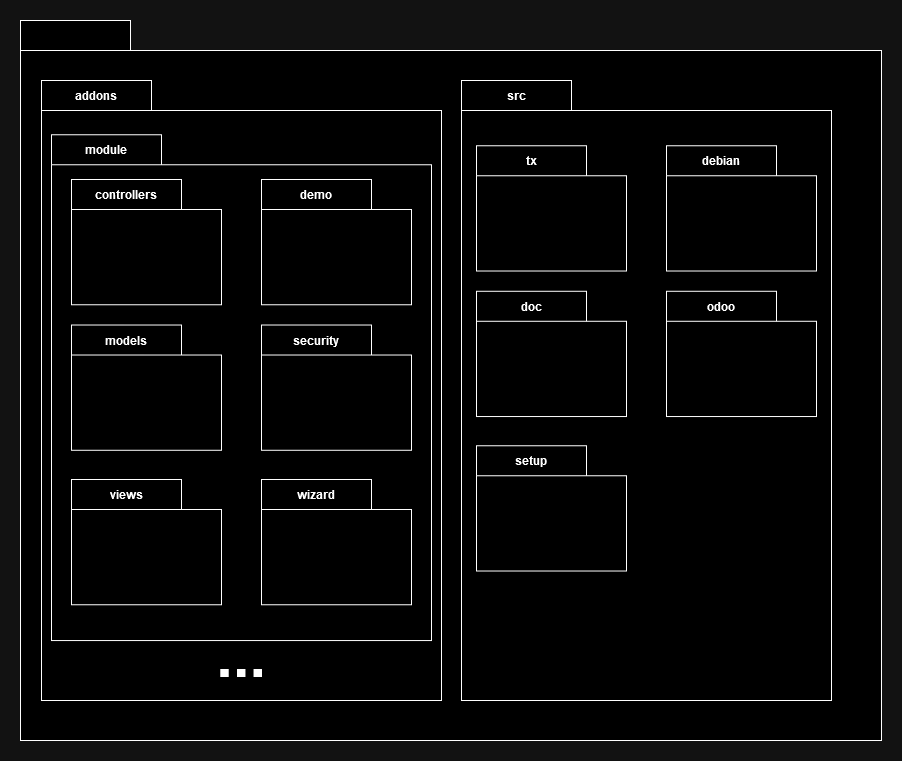

The diagram above was exported from draw.io. Its source (the exported page's mxGraphModel, read from the mxfile embedded in the PNG):
<mxGraphModel dx="1050" dy="558" grid="1" gridSize="10" guides="1" tooltips="1" connect="1" arrows="1" fold="1" page="1" pageScale="1" pageWidth="827" pageHeight="1169" math="0" shadow="0">
  <root>
    <mxCell id="0" />
    <mxCell id="1" parent="0" />
    <mxCell id="BW9XROYzyHaIupsbDNqo-8" value="" style="shape=folder;fontStyle=1;tabWidth=110;tabHeight=30;tabPosition=left;html=1;boundedLbl=1;labelInHeader=1;container=1;collapsible=0;whiteSpace=wrap;" parent="1" vertex="1">
      <mxGeometry x="49" y="90" width="861" height="720" as="geometry" />
    </mxCell>
    <mxCell id="BW9XROYzyHaIupsbDNqo-9" value="" style="html=1;strokeColor=none;resizeWidth=1;resizeHeight=1;fillColor=none;part=1;connectable=0;allowArrows=0;deletable=0;whiteSpace=wrap;" parent="BW9XROYzyHaIupsbDNqo-8" vertex="1">
      <mxGeometry width="860.9999999999999" height="503.99999999999994" relative="1" as="geometry">
        <mxPoint y="30" as="offset" />
      </mxGeometry>
    </mxCell>
    <mxCell id="BW9XROYzyHaIupsbDNqo-10" value="" style="html=1;strokeColor=none;resizeWidth=1;resizeHeight=1;fillColor=none;part=1;connectable=0;allowArrows=0;deletable=0;whiteSpace=wrap;" parent="1" vertex="1">
      <mxGeometry x="59" y="130" width="750.9999999999999" height="336" as="geometry" />
    </mxCell>
    <mxCell id="BW9XROYzyHaIupsbDNqo-11" value="addons" style="shape=folder;fontStyle=1;tabWidth=110;tabHeight=30;tabPosition=left;html=1;boundedLbl=1;labelInHeader=1;container=1;collapsible=0;whiteSpace=wrap;" parent="1" vertex="1">
      <mxGeometry x="70" y="150" width="400" height="620" as="geometry" />
    </mxCell>
    <mxCell id="BW9XROYzyHaIupsbDNqo-12" value="" style="html=1;strokeColor=none;resizeWidth=1;resizeHeight=1;fillColor=none;part=1;connectable=0;allowArrows=0;deletable=0;whiteSpace=wrap;" parent="BW9XROYzyHaIupsbDNqo-11" vertex="1">
      <mxGeometry width="380" height="434" relative="1" as="geometry">
        <mxPoint y="30" as="offset" />
      </mxGeometry>
    </mxCell>
    <mxCell id="BW9XROYzyHaIupsbDNqo-15" value="module" style="shape=folder;fontStyle=1;tabWidth=110;tabHeight=30;tabPosition=left;html=1;boundedLbl=1;labelInHeader=1;container=1;collapsible=0;whiteSpace=wrap;" parent="BW9XROYzyHaIupsbDNqo-11" vertex="1">
      <mxGeometry x="10" y="54.26315789473685" width="380" height="505.7894736842106" as="geometry" />
    </mxCell>
    <mxCell id="BW9XROYzyHaIupsbDNqo-16" value="" style="html=1;strokeColor=none;resizeWidth=1;resizeHeight=1;fillColor=none;part=1;connectable=0;allowArrows=0;deletable=0;whiteSpace=wrap;" parent="BW9XROYzyHaIupsbDNqo-15" vertex="1">
      <mxGeometry width="379.9999999999999" height="354.0526315789474" relative="1" as="geometry">
        <mxPoint y="30" as="offset" />
      </mxGeometry>
    </mxCell>
    <mxCell id="BW9XROYzyHaIupsbDNqo-25" value="controllers" style="shape=folder;fontStyle=1;tabWidth=110;tabHeight=30;tabPosition=left;html=1;boundedLbl=1;labelInHeader=1;container=1;collapsible=0;whiteSpace=wrap;" parent="BW9XROYzyHaIupsbDNqo-15" vertex="1">
      <mxGeometry x="20" y="44.74" width="150" height="125.26" as="geometry" />
    </mxCell>
    <mxCell id="BW9XROYzyHaIupsbDNqo-26" value="" style="html=1;strokeColor=none;resizeWidth=1;resizeHeight=1;fillColor=none;part=1;connectable=0;allowArrows=0;deletable=0;whiteSpace=wrap;" parent="BW9XROYzyHaIupsbDNqo-25" vertex="1">
      <mxGeometry width="149.99999999999994" height="87.68199999999999" relative="1" as="geometry">
        <mxPoint y="30" as="offset" />
      </mxGeometry>
    </mxCell>
    <mxCell id="BW9XROYzyHaIupsbDNqo-27" value="demo" style="shape=folder;fontStyle=1;tabWidth=110;tabHeight=30;tabPosition=left;html=1;boundedLbl=1;labelInHeader=1;container=1;collapsible=0;whiteSpace=wrap;" parent="BW9XROYzyHaIupsbDNqo-15" vertex="1">
      <mxGeometry x="210" y="44.74" width="150" height="125.26" as="geometry" />
    </mxCell>
    <mxCell id="BW9XROYzyHaIupsbDNqo-28" value="" style="html=1;strokeColor=none;resizeWidth=1;resizeHeight=1;fillColor=none;part=1;connectable=0;allowArrows=0;deletable=0;whiteSpace=wrap;" parent="BW9XROYzyHaIupsbDNqo-27" vertex="1">
      <mxGeometry width="149.99999999999994" height="87.68199999999999" relative="1" as="geometry">
        <mxPoint y="30" as="offset" />
      </mxGeometry>
    </mxCell>
    <mxCell id="BW9XROYzyHaIupsbDNqo-37" value="models" style="shape=folder;fontStyle=1;tabWidth=110;tabHeight=30;tabPosition=left;html=1;boundedLbl=1;labelInHeader=1;container=1;collapsible=0;whiteSpace=wrap;" parent="BW9XROYzyHaIupsbDNqo-15" vertex="1">
      <mxGeometry x="20" y="190.26000000000002" width="150" height="125.26" as="geometry" />
    </mxCell>
    <mxCell id="BW9XROYzyHaIupsbDNqo-38" value="" style="html=1;strokeColor=none;resizeWidth=1;resizeHeight=1;fillColor=none;part=1;connectable=0;allowArrows=0;deletable=0;whiteSpace=wrap;" parent="BW9XROYzyHaIupsbDNqo-37" vertex="1">
      <mxGeometry width="149.99999999999994" height="87.68199999999999" relative="1" as="geometry">
        <mxPoint y="30" as="offset" />
      </mxGeometry>
    </mxCell>
    <mxCell id="BW9XROYzyHaIupsbDNqo-39" value="security" style="shape=folder;fontStyle=1;tabWidth=110;tabHeight=30;tabPosition=left;html=1;boundedLbl=1;labelInHeader=1;container=1;collapsible=0;whiteSpace=wrap;" parent="BW9XROYzyHaIupsbDNqo-15" vertex="1">
      <mxGeometry x="210" y="190.26000000000002" width="150" height="125.26" as="geometry" />
    </mxCell>
    <mxCell id="BW9XROYzyHaIupsbDNqo-40" value="" style="html=1;strokeColor=none;resizeWidth=1;resizeHeight=1;fillColor=none;part=1;connectable=0;allowArrows=0;deletable=0;whiteSpace=wrap;" parent="BW9XROYzyHaIupsbDNqo-39" vertex="1">
      <mxGeometry width="149.99999999999994" height="87.68199999999999" relative="1" as="geometry">
        <mxPoint y="30" as="offset" />
      </mxGeometry>
    </mxCell>
    <mxCell id="BW9XROYzyHaIupsbDNqo-41" value="views" style="shape=folder;fontStyle=1;tabWidth=110;tabHeight=30;tabPosition=left;html=1;boundedLbl=1;labelInHeader=1;container=1;collapsible=0;whiteSpace=wrap;" parent="BW9XROYzyHaIupsbDNqo-15" vertex="1">
      <mxGeometry x="20" y="344.74" width="150" height="125.26" as="geometry" />
    </mxCell>
    <mxCell id="BW9XROYzyHaIupsbDNqo-42" value="" style="html=1;strokeColor=none;resizeWidth=1;resizeHeight=1;fillColor=none;part=1;connectable=0;allowArrows=0;deletable=0;whiteSpace=wrap;" parent="BW9XROYzyHaIupsbDNqo-41" vertex="1">
      <mxGeometry width="149.99999999999994" height="87.68199999999999" relative="1" as="geometry">
        <mxPoint y="30" as="offset" />
      </mxGeometry>
    </mxCell>
    <mxCell id="BW9XROYzyHaIupsbDNqo-43" value="wizard" style="shape=folder;fontStyle=1;tabWidth=110;tabHeight=30;tabPosition=left;html=1;boundedLbl=1;labelInHeader=1;container=1;collapsible=0;whiteSpace=wrap;" parent="BW9XROYzyHaIupsbDNqo-15" vertex="1">
      <mxGeometry x="210" y="344.74" width="150" height="125.26" as="geometry" />
    </mxCell>
    <mxCell id="BW9XROYzyHaIupsbDNqo-44" value="" style="html=1;strokeColor=none;resizeWidth=1;resizeHeight=1;fillColor=none;part=1;connectable=0;allowArrows=0;deletable=0;whiteSpace=wrap;" parent="BW9XROYzyHaIupsbDNqo-43" vertex="1">
      <mxGeometry width="149.99999999999994" height="87.68199999999999" relative="1" as="geometry">
        <mxPoint y="30" as="offset" />
      </mxGeometry>
    </mxCell>
    <mxCell id="BW9XROYzyHaIupsbDNqo-45" value="&lt;font size=&quot;1&quot; style=&quot;&quot;&gt;&lt;b style=&quot;font-size: 60px;&quot;&gt;...&lt;/b&gt;&lt;/font&gt;" style="text;html=1;align=center;verticalAlign=middle;whiteSpace=wrap;rounded=0;strokeWidth=9;" parent="BW9XROYzyHaIupsbDNqo-11" vertex="1">
      <mxGeometry x="170" y="571.05" width="60" height="10" as="geometry" />
    </mxCell>
    <mxCell id="BW9XROYzyHaIupsbDNqo-13" value="src" style="shape=folder;fontStyle=1;tabWidth=110;tabHeight=30;tabPosition=left;html=1;boundedLbl=1;labelInHeader=1;container=1;collapsible=0;whiteSpace=wrap;" parent="1" vertex="1">
      <mxGeometry x="490" y="150" width="370" height="620" as="geometry" />
    </mxCell>
    <mxCell id="BW9XROYzyHaIupsbDNqo-14" value="" style="html=1;strokeColor=none;resizeWidth=1;resizeHeight=1;fillColor=none;part=1;connectable=0;allowArrows=0;deletable=0;whiteSpace=wrap;" parent="BW9XROYzyHaIupsbDNqo-13" vertex="1">
      <mxGeometry width="326.4705882352941" height="434" relative="1" as="geometry">
        <mxPoint y="30" as="offset" />
      </mxGeometry>
    </mxCell>
    <mxCell id="BW9XROYzyHaIupsbDNqo-46" value="tx" style="shape=folder;fontStyle=1;tabWidth=110;tabHeight=30;tabPosition=left;html=1;boundedLbl=1;labelInHeader=1;container=1;collapsible=0;whiteSpace=wrap;" parent="BW9XROYzyHaIupsbDNqo-13" vertex="1">
      <mxGeometry x="15" y="65.26315789473682" width="150" height="125.26" as="geometry" />
    </mxCell>
    <mxCell id="BW9XROYzyHaIupsbDNqo-47" value="" style="html=1;strokeColor=none;resizeWidth=1;resizeHeight=1;fillColor=none;part=1;connectable=0;allowArrows=0;deletable=0;whiteSpace=wrap;" parent="BW9XROYzyHaIupsbDNqo-46" vertex="1">
      <mxGeometry width="149.99999999999994" height="87.68199999999999" relative="1" as="geometry">
        <mxPoint y="30" as="offset" />
      </mxGeometry>
    </mxCell>
    <mxCell id="BW9XROYzyHaIupsbDNqo-48" value="debian" style="shape=folder;fontStyle=1;tabWidth=110;tabHeight=30;tabPosition=left;html=1;boundedLbl=1;labelInHeader=1;container=1;collapsible=0;whiteSpace=wrap;" parent="BW9XROYzyHaIupsbDNqo-13" vertex="1">
      <mxGeometry x="205" y="65.26315789473682" width="150" height="125.26" as="geometry" />
    </mxCell>
    <mxCell id="BW9XROYzyHaIupsbDNqo-49" value="" style="html=1;strokeColor=none;resizeWidth=1;resizeHeight=1;fillColor=none;part=1;connectable=0;allowArrows=0;deletable=0;whiteSpace=wrap;" parent="BW9XROYzyHaIupsbDNqo-48" vertex="1">
      <mxGeometry width="149.99999999999994" height="87.68199999999999" relative="1" as="geometry">
        <mxPoint y="30" as="offset" />
      </mxGeometry>
    </mxCell>
    <mxCell id="BW9XROYzyHaIupsbDNqo-50" value="doc" style="shape=folder;fontStyle=1;tabWidth=110;tabHeight=30;tabPosition=left;html=1;boundedLbl=1;labelInHeader=1;container=1;collapsible=0;whiteSpace=wrap;" parent="BW9XROYzyHaIupsbDNqo-13" vertex="1">
      <mxGeometry x="15" y="210.78315789473686" width="150" height="125.26" as="geometry" />
    </mxCell>
    <mxCell id="BW9XROYzyHaIupsbDNqo-51" value="" style="html=1;strokeColor=none;resizeWidth=1;resizeHeight=1;fillColor=none;part=1;connectable=0;allowArrows=0;deletable=0;whiteSpace=wrap;" parent="BW9XROYzyHaIupsbDNqo-50" vertex="1">
      <mxGeometry width="149.99999999999994" height="87.68199999999999" relative="1" as="geometry">
        <mxPoint y="30" as="offset" />
      </mxGeometry>
    </mxCell>
    <mxCell id="BW9XROYzyHaIupsbDNqo-52" value="odoo" style="shape=folder;fontStyle=1;tabWidth=110;tabHeight=30;tabPosition=left;html=1;boundedLbl=1;labelInHeader=1;container=1;collapsible=0;whiteSpace=wrap;" parent="BW9XROYzyHaIupsbDNqo-13" vertex="1">
      <mxGeometry x="205" y="210.78315789473686" width="150" height="125.26" as="geometry" />
    </mxCell>
    <mxCell id="BW9XROYzyHaIupsbDNqo-53" value="" style="html=1;strokeColor=none;resizeWidth=1;resizeHeight=1;fillColor=none;part=1;connectable=0;allowArrows=0;deletable=0;whiteSpace=wrap;" parent="BW9XROYzyHaIupsbDNqo-52" vertex="1">
      <mxGeometry width="149.99999999999994" height="87.68199999999999" relative="1" as="geometry">
        <mxPoint y="30" as="offset" />
      </mxGeometry>
    </mxCell>
    <mxCell id="BW9XROYzyHaIupsbDNqo-54" value="setup" style="shape=folder;fontStyle=1;tabWidth=110;tabHeight=30;tabPosition=left;html=1;boundedLbl=1;labelInHeader=1;container=1;collapsible=0;whiteSpace=wrap;" parent="BW9XROYzyHaIupsbDNqo-13" vertex="1">
      <mxGeometry x="15" y="365.2631578947369" width="150" height="125.26" as="geometry" />
    </mxCell>
    <mxCell id="BW9XROYzyHaIupsbDNqo-55" value="" style="html=1;strokeColor=none;resizeWidth=1;resizeHeight=1;fillColor=none;part=1;connectable=0;allowArrows=0;deletable=0;whiteSpace=wrap;" parent="BW9XROYzyHaIupsbDNqo-54" vertex="1">
      <mxGeometry width="149.99999999999994" height="87.68199999999999" relative="1" as="geometry">
        <mxPoint y="30" as="offset" />
      </mxGeometry>
    </mxCell>
  </root>
</mxGraphModel>